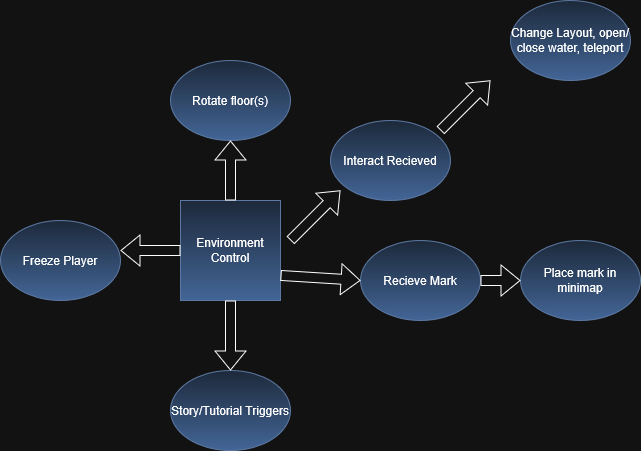

The diagram above was exported from draw.io. Its source (the exported page's mxGraphModel, read from the mxfile embedded in the PNG):
<mxGraphModel dx="1042" dy="563" grid="1" gridSize="10" guides="1" tooltips="1" connect="1" arrows="1" fold="1" page="1" pageScale="1" pageWidth="850" pageHeight="1100" math="0" shadow="0">
  <root>
    <mxCell id="0" />
    <mxCell id="1" parent="0" />
    <mxCell id="XlvkFVFO4y7cBZhIHiP0-1" value="Environment Control" style="whiteSpace=wrap;html=1;aspect=fixed;fillColor=#dae8fc;strokeColor=#6c8ebf;gradientColor=#7ea6e0;" vertex="1" parent="1">
      <mxGeometry x="350" y="260" width="100" height="100" as="geometry" />
    </mxCell>
    <mxCell id="XlvkFVFO4y7cBZhIHiP0-2" value="Interact Recieved" style="ellipse;whiteSpace=wrap;html=1;fillColor=#dae8fc;gradientColor=#7ea6e0;strokeColor=#6c8ebf;" vertex="1" parent="1">
      <mxGeometry x="500" y="180" width="120" height="80" as="geometry" />
    </mxCell>
    <mxCell id="XlvkFVFO4y7cBZhIHiP0-3" value="Rotate floor(s)" style="ellipse;whiteSpace=wrap;html=1;fillColor=#dae8fc;gradientColor=#7ea6e0;strokeColor=#6c8ebf;" vertex="1" parent="1">
      <mxGeometry x="340" y="120" width="120" height="80" as="geometry" />
    </mxCell>
    <mxCell id="XlvkFVFO4y7cBZhIHiP0-4" value="" style="shape=flexArrow;endArrow=classic;html=1;rounded=0;" edge="1" parent="1">
      <mxGeometry width="50" height="50" relative="1" as="geometry">
        <mxPoint x="460" y="300" as="sourcePoint" />
        <mxPoint x="510" y="250" as="targetPoint" />
      </mxGeometry>
    </mxCell>
    <mxCell id="XlvkFVFO4y7cBZhIHiP0-5" value="Recieve Mark" style="ellipse;whiteSpace=wrap;html=1;fillColor=#dae8fc;gradientColor=#7ea6e0;strokeColor=#6c8ebf;" vertex="1" parent="1">
      <mxGeometry x="530" y="300" width="120" height="80" as="geometry" />
    </mxCell>
    <mxCell id="XlvkFVFO4y7cBZhIHiP0-6" value="" style="shape=flexArrow;endArrow=classic;html=1;rounded=0;" edge="1" parent="1">
      <mxGeometry width="50" height="50" relative="1" as="geometry">
        <mxPoint x="610" y="190" as="sourcePoint" />
        <mxPoint x="660" y="140" as="targetPoint" />
      </mxGeometry>
    </mxCell>
    <mxCell id="XlvkFVFO4y7cBZhIHiP0-7" value="Change Layout, open/close water, teleport" style="ellipse;whiteSpace=wrap;html=1;fillColor=#dae8fc;gradientColor=#7ea6e0;strokeColor=#6c8ebf;" vertex="1" parent="1">
      <mxGeometry x="680" y="60" width="120" height="80" as="geometry" />
    </mxCell>
    <mxCell id="XlvkFVFO4y7cBZhIHiP0-8" value="" style="shape=flexArrow;endArrow=classic;html=1;rounded=0;entryX=0.5;entryY=1;entryDx=0;entryDy=0;" edge="1" parent="1" target="XlvkFVFO4y7cBZhIHiP0-3">
      <mxGeometry width="50" height="50" relative="1" as="geometry">
        <mxPoint x="400" y="260" as="sourcePoint" />
        <mxPoint x="450" y="210" as="targetPoint" />
      </mxGeometry>
    </mxCell>
    <mxCell id="XlvkFVFO4y7cBZhIHiP0-9" value="" style="shape=flexArrow;endArrow=classic;html=1;rounded=0;entryX=0;entryY=0.5;entryDx=0;entryDy=0;exitX=1;exitY=0.75;exitDx=0;exitDy=0;" edge="1" parent="1" source="XlvkFVFO4y7cBZhIHiP0-1" target="XlvkFVFO4y7cBZhIHiP0-5">
      <mxGeometry width="50" height="50" relative="1" as="geometry">
        <mxPoint x="460" y="360" as="sourcePoint" />
        <mxPoint x="510" y="310" as="targetPoint" />
      </mxGeometry>
    </mxCell>
    <mxCell id="XlvkFVFO4y7cBZhIHiP0-10" value="Place mark in minimap" style="ellipse;whiteSpace=wrap;html=1;fillColor=#dae8fc;gradientColor=#7ea6e0;strokeColor=#6c8ebf;" vertex="1" parent="1">
      <mxGeometry x="690" y="300" width="120" height="80" as="geometry" />
    </mxCell>
    <mxCell id="XlvkFVFO4y7cBZhIHiP0-11" value="" style="shape=flexArrow;endArrow=classic;html=1;rounded=0;entryX=0;entryY=0.5;entryDx=0;entryDy=0;" edge="1" parent="1" target="XlvkFVFO4y7cBZhIHiP0-10">
      <mxGeometry width="50" height="50" relative="1" as="geometry">
        <mxPoint x="650" y="340" as="sourcePoint" />
        <mxPoint x="700" y="290" as="targetPoint" />
      </mxGeometry>
    </mxCell>
    <mxCell id="XlvkFVFO4y7cBZhIHiP0-12" value="" style="shape=flexArrow;endArrow=classic;html=1;rounded=0;exitX=0;exitY=0.5;exitDx=0;exitDy=0;" edge="1" parent="1" source="XlvkFVFO4y7cBZhIHiP0-1">
      <mxGeometry width="50" height="50" relative="1" as="geometry">
        <mxPoint x="290" y="320" as="sourcePoint" />
        <mxPoint x="290" y="310" as="targetPoint" />
      </mxGeometry>
    </mxCell>
    <mxCell id="XlvkFVFO4y7cBZhIHiP0-14" value="Freeze Player" style="ellipse;whiteSpace=wrap;html=1;fillColor=#dae8fc;gradientColor=#7ea6e0;strokeColor=#6c8ebf;" vertex="1" parent="1">
      <mxGeometry x="170" y="280" width="120" height="80" as="geometry" />
    </mxCell>
    <mxCell id="XlvkFVFO4y7cBZhIHiP0-15" value="Story/Tutorial Triggers" style="ellipse;whiteSpace=wrap;html=1;fillColor=#dae8fc;gradientColor=#7ea6e0;strokeColor=#6c8ebf;" vertex="1" parent="1">
      <mxGeometry x="340" y="430" width="120" height="80" as="geometry" />
    </mxCell>
    <mxCell id="XlvkFVFO4y7cBZhIHiP0-17" value="" style="shape=flexArrow;endArrow=classic;html=1;rounded=0;entryX=0.5;entryY=0;entryDx=0;entryDy=0;" edge="1" parent="1" target="XlvkFVFO4y7cBZhIHiP0-15">
      <mxGeometry width="50" height="50" relative="1" as="geometry">
        <mxPoint x="400" y="360" as="sourcePoint" />
        <mxPoint x="450" y="310" as="targetPoint" />
      </mxGeometry>
    </mxCell>
  </root>
</mxGraphModel>